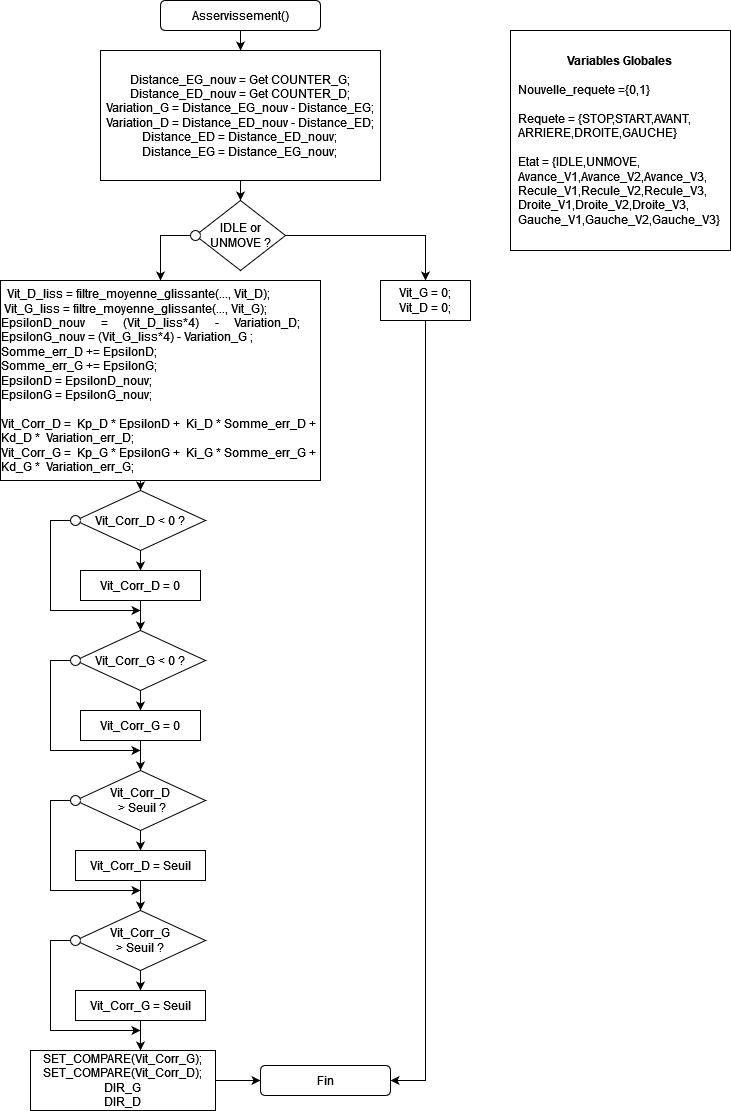

The diagram above was exported from draw.io. Its source (the exported page's mxGraphModel, read from the mxfile embedded in the PNG):
<mxGraphModel dx="1290" dy="558" grid="1" gridSize="10" guides="1" tooltips="1" connect="1" arrows="1" fold="1" page="1" pageScale="1" pageWidth="827" pageHeight="1169" math="0" shadow="0">
  <root>
    <mxCell id="0" />
    <mxCell id="1" parent="0" />
    <mxCell id="GiXOc9sdT170zZ5GsmRE-1" value="&lt;div style=&quot;text-align: center;&quot;&gt;&lt;span style=&quot;background-color: initial;&quot;&gt;&amp;nbsp; &lt;b&gt;V&lt;/b&gt;&lt;/span&gt;&lt;b style=&quot;background-color: initial;&quot;&gt;ariables Globales&lt;/b&gt;&lt;/div&gt;&lt;div&gt;&lt;br&gt;&lt;/div&gt;&lt;div&gt;&amp;nbsp; Nouvelle_requete ={0,1}&lt;/div&gt;&lt;div&gt;&lt;br&gt;&lt;/div&gt;&lt;div&gt;&amp;nbsp; Requete = {STOP,START,AVANT,&lt;/div&gt;&lt;div&gt;&amp;nbsp; ARRIERE,DROITE,GAUCHE}&lt;/div&gt;&lt;div&gt;&lt;br&gt;&lt;/div&gt;&lt;div&gt;&amp;nbsp; Etat = {IDLE,UNMOVE,&lt;/div&gt;&lt;div&gt;&amp;nbsp; Avance_V1,Avance_V2,&lt;span style=&quot;background-color: initial;&quot;&gt;Avance_V3,&lt;/span&gt;&lt;/div&gt;&lt;div&gt;&lt;span style=&quot;background-color: initial;&quot;&gt;&amp;nbsp; Recule_V1,&lt;/span&gt;&lt;span style=&quot;background-color: initial;&quot;&gt;Recule_V2,&lt;/span&gt;&lt;span style=&quot;background-color: initial;&quot;&gt;Recule_V3,&lt;/span&gt;&lt;/div&gt;&lt;div&gt;&lt;span style=&quot;background-color: initial;&quot;&gt;&amp;nbsp; Droite_V1,&lt;/span&gt;&lt;span style=&quot;background-color: initial;&quot;&gt;Droite_V2,&lt;/span&gt;&lt;span style=&quot;background-color: initial;&quot;&gt;Droite_V3,&lt;/span&gt;&lt;/div&gt;&lt;div&gt;&lt;span style=&quot;background-color: initial;&quot;&gt;&amp;nbsp; Gauche_V1,&lt;/span&gt;&lt;span style=&quot;background-color: initial;&quot;&gt;Gauche_V2,&lt;/span&gt;&lt;span style=&quot;background-color: initial;&quot;&gt;Gauche_V3}&lt;/span&gt;&lt;/div&gt;" style="whiteSpace=wrap;html=1;aspect=fixed;align=left;" parent="1" vertex="1">
      <mxGeometry x="520" y="40" width="220" height="220" as="geometry" />
    </mxCell>
    <mxCell id="vTFzYhcLs4miccfswWqi-34" style="edgeStyle=orthogonalEdgeStyle;rounded=0;orthogonalLoop=1;jettySize=auto;html=1;exitX=0.5;exitY=1;exitDx=0;exitDy=0;entryX=0.5;entryY=0;entryDx=0;entryDy=0;" parent="1" source="m2LlrkV6AD_4JwU0qhKA-1" target="DO760lSJA8CZe1oOmyTm-1" edge="1">
      <mxGeometry relative="1" as="geometry" />
    </mxCell>
    <mxCell id="m2LlrkV6AD_4JwU0qhKA-1" value="Asservissement()" style="rounded=1;whiteSpace=wrap;html=1;" parent="1" vertex="1">
      <mxGeometry x="170" y="10" width="160" height="30" as="geometry" />
    </mxCell>
    <mxCell id="vTFzYhcLs4miccfswWqi-33" style="edgeStyle=orthogonalEdgeStyle;rounded=0;orthogonalLoop=1;jettySize=auto;html=1;exitX=0.5;exitY=1;exitDx=0;exitDy=0;entryX=0.5;entryY=0;entryDx=0;entryDy=0;" parent="1" source="DO760lSJA8CZe1oOmyTm-1" target="DO760lSJA8CZe1oOmyTm-4" edge="1">
      <mxGeometry relative="1" as="geometry" />
    </mxCell>
    <mxCell id="DO760lSJA8CZe1oOmyTm-1" value="Distance_EG_nouv = Get COUNTER_G;&lt;div&gt;Distance_ED_nouv = Get COUNTER_D;&lt;br&gt;&lt;/div&gt;&lt;div&gt;Variation_G = Distance_EG_nouv - Distance_EG;&lt;/div&gt;&lt;div&gt;Variation_D = Distance_ED_nouv - Distance_ED;&lt;br&gt;&lt;/div&gt;&lt;div&gt;Distance_ED = Distance_ED_nouv;&lt;/div&gt;&lt;div&gt;Distance_EG = Distance_EG_nouv;&lt;br&gt;&lt;/div&gt;" style="rounded=0;whiteSpace=wrap;html=1;" parent="1" vertex="1">
      <mxGeometry x="110" y="60" width="280" height="130" as="geometry" />
    </mxCell>
    <mxCell id="DO760lSJA8CZe1oOmyTm-2" style="edgeStyle=orthogonalEdgeStyle;rounded=0;orthogonalLoop=1;jettySize=auto;html=1;exitX=0.5;exitY=1;exitDx=0;exitDy=0;" parent="1" source="DO760lSJA8CZe1oOmyTm-1" target="DO760lSJA8CZe1oOmyTm-1" edge="1">
      <mxGeometry relative="1" as="geometry" />
    </mxCell>
    <mxCell id="vTFzYhcLs4miccfswWqi-30" style="edgeStyle=orthogonalEdgeStyle;rounded=0;orthogonalLoop=1;jettySize=auto;html=1;exitX=0;exitY=0.5;exitDx=0;exitDy=0;entryX=0.5;entryY=0;entryDx=0;entryDy=0;" parent="1" source="DO760lSJA8CZe1oOmyTm-4" target="vTFzYhcLs4miccfswWqi-2" edge="1">
      <mxGeometry relative="1" as="geometry" />
    </mxCell>
    <mxCell id="vTFzYhcLs4miccfswWqi-31" style="edgeStyle=orthogonalEdgeStyle;rounded=0;orthogonalLoop=1;jettySize=auto;html=1;exitX=1;exitY=0.5;exitDx=0;exitDy=0;entryX=0.5;entryY=0;entryDx=0;entryDy=0;" parent="1" source="DO760lSJA8CZe1oOmyTm-4" target="vTFzYhcLs4miccfswWqi-1" edge="1">
      <mxGeometry relative="1" as="geometry">
        <mxPoint x="379" y="290" as="targetPoint" />
        <Array as="points">
          <mxPoint x="435" y="245" />
        </Array>
      </mxGeometry>
    </mxCell>
    <mxCell id="DO760lSJA8CZe1oOmyTm-4" value="IDLE or UNMOVE ?" style="rhombus;whiteSpace=wrap;html=1;" parent="1" vertex="1">
      <mxGeometry x="205" y="210" width="90" height="70" as="geometry" />
    </mxCell>
    <mxCell id="rc8YzYYYRxuB_DZQJBmS-3" style="edgeStyle=orthogonalEdgeStyle;rounded=0;orthogonalLoop=1;jettySize=auto;html=1;exitX=0.5;exitY=1;exitDx=0;exitDy=0;entryX=1;entryY=0.5;entryDx=0;entryDy=0;" parent="1" source="vTFzYhcLs4miccfswWqi-1" target="vTFzYhcLs4miccfswWqi-35" edge="1">
      <mxGeometry relative="1" as="geometry">
        <Array as="points">
          <mxPoint x="435" y="1090" />
        </Array>
      </mxGeometry>
    </mxCell>
    <mxCell id="vTFzYhcLs4miccfswWqi-1" value="Vit_G = 0;&lt;div&gt;Vit_D = 0;&lt;/div&gt;" style="rounded=0;whiteSpace=wrap;html=1;" parent="1" vertex="1">
      <mxGeometry x="390" y="290" width="90" height="40" as="geometry" />
    </mxCell>
    <mxCell id="vTFzYhcLs4miccfswWqi-28" style="edgeStyle=orthogonalEdgeStyle;rounded=0;orthogonalLoop=1;jettySize=auto;html=1;exitX=0.5;exitY=1;exitDx=0;exitDy=0;entryX=0.5;entryY=0;entryDx=0;entryDy=0;" parent="1" source="vTFzYhcLs4miccfswWqi-2" target="vTFzYhcLs4miccfswWqi-3" edge="1">
      <mxGeometry relative="1" as="geometry" />
    </mxCell>
    <mxCell id="vTFzYhcLs4miccfswWqi-2" value="&lt;div align=&quot;justify&quot;&gt;&amp;nbsp; Vit_D_liss = filtre_moyenne_glissante(..., Vit_D);&amp;nbsp;&amp;nbsp;&lt;/div&gt;&lt;div align=&quot;justify&quot;&gt;&amp;nbsp;Vit_G_liss = filtre_moyenne_glissante(..., Vit_G);&amp;nbsp;&amp;nbsp;&amp;nbsp;&lt;/div&gt;&lt;div align=&quot;justify&quot;&gt;EpsilonD_nouv = (Vit_D_liss*4) - Variation_D;&amp;nbsp;&amp;nbsp; EpsilonG_nouv = (Vit_G_liss*4) - Variation_G ;&lt;br&gt;&lt;/div&gt;&lt;div align=&quot;justify&quot;&gt;Somme_err_D += EpsilonD;&amp;nbsp;&lt;/div&gt;&lt;div align=&quot;justify&quot;&gt;Somme_err_G += EpsilonG;&lt;/div&gt;&lt;div align=&quot;justify&quot;&gt;EpsilonD = EpsilonD_nouv;&amp;nbsp;&lt;/div&gt;&lt;div align=&quot;justify&quot;&gt;EpsilonG = EpsilonG_nouv;&lt;/div&gt;&lt;div align=&quot;justify&quot;&gt;&lt;br&gt;&lt;/div&gt;&lt;div align=&quot;justify&quot;&gt;Vit_Corr_D =&amp;nbsp; Kp_D * EpsilonD +&amp;nbsp; Ki_D * Somme_err_D +&amp;nbsp; Kd_D *&amp;nbsp; Variation_err_D;&lt;/div&gt;&lt;div align=&quot;justify&quot;&gt;Vit_Corr_G =&amp;nbsp; Kp_G * EpsilonG +&amp;nbsp; Ki_G * Somme_err_G +&amp;nbsp; Kd_G *&amp;nbsp; Variation_err_G;&lt;/div&gt;" style="rounded=0;whiteSpace=wrap;html=1;" parent="1" vertex="1">
      <mxGeometry x="10" y="290" width="320" height="200" as="geometry" />
    </mxCell>
    <mxCell id="vTFzYhcLs4miccfswWqi-7" style="edgeStyle=orthogonalEdgeStyle;rounded=0;orthogonalLoop=1;jettySize=auto;html=1;exitX=0.5;exitY=1;exitDx=0;exitDy=0;entryX=0.5;entryY=0;entryDx=0;entryDy=0;" parent="1" source="vTFzYhcLs4miccfswWqi-3" target="vTFzYhcLs4miccfswWqi-4" edge="1">
      <mxGeometry relative="1" as="geometry" />
    </mxCell>
    <mxCell id="vTFzYhcLs4miccfswWqi-3" value="Vit_Corr_D &amp;lt; 0 ?" style="rhombus;whiteSpace=wrap;html=1;" parent="1" vertex="1">
      <mxGeometry x="85" y="500" width="130" height="60" as="geometry" />
    </mxCell>
    <mxCell id="vTFzYhcLs4miccfswWqi-8" style="edgeStyle=orthogonalEdgeStyle;rounded=0;orthogonalLoop=1;jettySize=auto;html=1;exitX=0.5;exitY=1;exitDx=0;exitDy=0;" parent="1" source="vTFzYhcLs4miccfswWqi-4" edge="1">
      <mxGeometry relative="1" as="geometry">
        <mxPoint x="150" y="640" as="targetPoint" />
      </mxGeometry>
    </mxCell>
    <mxCell id="vTFzYhcLs4miccfswWqi-4" value="Vit_Corr_D = 0" style="rounded=0;whiteSpace=wrap;html=1;" parent="1" vertex="1">
      <mxGeometry x="90" y="580" width="120" height="30" as="geometry" />
    </mxCell>
    <mxCell id="vTFzYhcLs4miccfswWqi-9" style="edgeStyle=orthogonalEdgeStyle;rounded=0;orthogonalLoop=1;jettySize=auto;html=1;exitX=0;exitY=0.5;exitDx=0;exitDy=0;" parent="1" source="vTFzYhcLs4miccfswWqi-5" edge="1">
      <mxGeometry relative="1" as="geometry">
        <mxPoint x="150" y="620" as="targetPoint" />
        <Array as="points">
          <mxPoint x="60" y="530" />
          <mxPoint x="60" y="620" />
          <mxPoint x="150" y="620" />
        </Array>
      </mxGeometry>
    </mxCell>
    <mxCell id="vTFzYhcLs4miccfswWqi-5" value="" style="ellipse;whiteSpace=wrap;html=1;aspect=fixed;" parent="1" vertex="1">
      <mxGeometry x="80" y="525" width="10" height="10" as="geometry" />
    </mxCell>
    <mxCell id="vTFzYhcLs4miccfswWqi-10" style="edgeStyle=orthogonalEdgeStyle;rounded=0;orthogonalLoop=1;jettySize=auto;html=1;exitX=0.5;exitY=1;exitDx=0;exitDy=0;entryX=0.5;entryY=0;entryDx=0;entryDy=0;" parent="1" source="vTFzYhcLs4miccfswWqi-11" target="vTFzYhcLs4miccfswWqi-13" edge="1">
      <mxGeometry relative="1" as="geometry" />
    </mxCell>
    <mxCell id="vTFzYhcLs4miccfswWqi-11" value="Vit_Corr_G &amp;lt; 0 ?" style="rhombus;whiteSpace=wrap;html=1;" parent="1" vertex="1">
      <mxGeometry x="85" y="640" width="130" height="60" as="geometry" />
    </mxCell>
    <mxCell id="vTFzYhcLs4miccfswWqi-12" style="edgeStyle=orthogonalEdgeStyle;rounded=0;orthogonalLoop=1;jettySize=auto;html=1;exitX=0.5;exitY=1;exitDx=0;exitDy=0;" parent="1" source="vTFzYhcLs4miccfswWqi-13" edge="1">
      <mxGeometry relative="1" as="geometry">
        <mxPoint x="150" y="780" as="targetPoint" />
      </mxGeometry>
    </mxCell>
    <mxCell id="vTFzYhcLs4miccfswWqi-13" value="Vit_Corr_G = 0" style="rounded=0;whiteSpace=wrap;html=1;" parent="1" vertex="1">
      <mxGeometry x="90" y="720" width="120" height="30" as="geometry" />
    </mxCell>
    <mxCell id="vTFzYhcLs4miccfswWqi-14" style="edgeStyle=orthogonalEdgeStyle;rounded=0;orthogonalLoop=1;jettySize=auto;html=1;exitX=0;exitY=0.5;exitDx=0;exitDy=0;" parent="1" source="vTFzYhcLs4miccfswWqi-15" edge="1">
      <mxGeometry relative="1" as="geometry">
        <mxPoint x="150" y="760" as="targetPoint" />
        <Array as="points">
          <mxPoint x="60" y="670" />
          <mxPoint x="60" y="760" />
          <mxPoint x="150" y="760" />
        </Array>
      </mxGeometry>
    </mxCell>
    <mxCell id="vTFzYhcLs4miccfswWqi-15" value="" style="ellipse;whiteSpace=wrap;html=1;aspect=fixed;" parent="1" vertex="1">
      <mxGeometry x="80" y="665" width="10" height="10" as="geometry" />
    </mxCell>
    <mxCell id="vTFzYhcLs4miccfswWqi-16" style="edgeStyle=orthogonalEdgeStyle;rounded=0;orthogonalLoop=1;jettySize=auto;html=1;exitX=0.5;exitY=1;exitDx=0;exitDy=0;entryX=0.5;entryY=0;entryDx=0;entryDy=0;" parent="1" source="vTFzYhcLs4miccfswWqi-17" target="vTFzYhcLs4miccfswWqi-19" edge="1">
      <mxGeometry relative="1" as="geometry" />
    </mxCell>
    <mxCell id="vTFzYhcLs4miccfswWqi-17" value="Vit_Corr_D&lt;div&gt;&amp;nbsp;&amp;gt;&amp;nbsp;&lt;span style=&quot;background-color: initial;&quot;&gt;Seuil ?&lt;/span&gt;&lt;/div&gt;" style="rhombus;whiteSpace=wrap;html=1;" parent="1" vertex="1">
      <mxGeometry x="85" y="780" width="130" height="60" as="geometry" />
    </mxCell>
    <mxCell id="vTFzYhcLs4miccfswWqi-18" style="edgeStyle=orthogonalEdgeStyle;rounded=0;orthogonalLoop=1;jettySize=auto;html=1;exitX=0.5;exitY=1;exitDx=0;exitDy=0;" parent="1" source="vTFzYhcLs4miccfswWqi-19" edge="1">
      <mxGeometry relative="1" as="geometry">
        <mxPoint x="150" y="920" as="targetPoint" />
      </mxGeometry>
    </mxCell>
    <mxCell id="vTFzYhcLs4miccfswWqi-19" value="Vit_Corr_D = Seuil" style="rounded=0;whiteSpace=wrap;html=1;" parent="1" vertex="1">
      <mxGeometry x="85" y="860" width="130" height="30" as="geometry" />
    </mxCell>
    <mxCell id="vTFzYhcLs4miccfswWqi-20" style="edgeStyle=orthogonalEdgeStyle;rounded=0;orthogonalLoop=1;jettySize=auto;html=1;exitX=0;exitY=0.5;exitDx=0;exitDy=0;" parent="1" source="vTFzYhcLs4miccfswWqi-21" edge="1">
      <mxGeometry relative="1" as="geometry">
        <mxPoint x="150" y="900" as="targetPoint" />
        <Array as="points">
          <mxPoint x="60" y="810" />
          <mxPoint x="60" y="900" />
          <mxPoint x="150" y="900" />
        </Array>
      </mxGeometry>
    </mxCell>
    <mxCell id="vTFzYhcLs4miccfswWqi-21" value="" style="ellipse;whiteSpace=wrap;html=1;aspect=fixed;" parent="1" vertex="1">
      <mxGeometry x="80" y="805" width="10" height="10" as="geometry" />
    </mxCell>
    <mxCell id="vTFzYhcLs4miccfswWqi-22" style="edgeStyle=orthogonalEdgeStyle;rounded=0;orthogonalLoop=1;jettySize=auto;html=1;exitX=0.5;exitY=1;exitDx=0;exitDy=0;entryX=0.5;entryY=0;entryDx=0;entryDy=0;" parent="1" source="vTFzYhcLs4miccfswWqi-23" target="vTFzYhcLs4miccfswWqi-25" edge="1">
      <mxGeometry relative="1" as="geometry" />
    </mxCell>
    <mxCell id="vTFzYhcLs4miccfswWqi-23" value="Vit_Corr_G &lt;br&gt;&lt;div&gt;&amp;gt; Seuil ?&lt;/div&gt;" style="rhombus;whiteSpace=wrap;html=1;" parent="1" vertex="1">
      <mxGeometry x="85" y="920" width="130" height="60" as="geometry" />
    </mxCell>
    <mxCell id="vTFzYhcLs4miccfswWqi-24" style="edgeStyle=orthogonalEdgeStyle;rounded=0;orthogonalLoop=1;jettySize=auto;html=1;exitX=0.5;exitY=1;exitDx=0;exitDy=0;" parent="1" source="vTFzYhcLs4miccfswWqi-25" edge="1">
      <mxGeometry relative="1" as="geometry">
        <mxPoint x="150" y="1060" as="targetPoint" />
      </mxGeometry>
    </mxCell>
    <mxCell id="vTFzYhcLs4miccfswWqi-25" value="Vit_Corr_G = Seuil" style="rounded=0;whiteSpace=wrap;html=1;" parent="1" vertex="1">
      <mxGeometry x="85" y="1000" width="130" height="30" as="geometry" />
    </mxCell>
    <mxCell id="vTFzYhcLs4miccfswWqi-26" style="edgeStyle=orthogonalEdgeStyle;rounded=0;orthogonalLoop=1;jettySize=auto;html=1;exitX=0;exitY=0.5;exitDx=0;exitDy=0;" parent="1" source="vTFzYhcLs4miccfswWqi-27" edge="1">
      <mxGeometry relative="1" as="geometry">
        <mxPoint x="150" y="1040" as="targetPoint" />
        <Array as="points">
          <mxPoint x="60" y="950" />
          <mxPoint x="60" y="1040" />
          <mxPoint x="150" y="1040" />
        </Array>
      </mxGeometry>
    </mxCell>
    <mxCell id="vTFzYhcLs4miccfswWqi-27" value="" style="ellipse;whiteSpace=wrap;html=1;aspect=fixed;" parent="1" vertex="1">
      <mxGeometry x="80" y="945" width="10" height="10" as="geometry" />
    </mxCell>
    <mxCell id="rc8YzYYYRxuB_DZQJBmS-1" style="edgeStyle=orthogonalEdgeStyle;rounded=0;orthogonalLoop=1;jettySize=auto;html=1;exitX=1;exitY=0.5;exitDx=0;exitDy=0;entryX=0;entryY=0.5;entryDx=0;entryDy=0;" parent="1" source="vTFzYhcLs4miccfswWqi-29" target="vTFzYhcLs4miccfswWqi-35" edge="1">
      <mxGeometry relative="1" as="geometry" />
    </mxCell>
    <mxCell id="vTFzYhcLs4miccfswWqi-29" value="SET_COMPARE(Vit_Corr_G);&lt;div&gt;SET_COMPARE(Vit_Corr_D);&lt;/div&gt;&lt;div&gt;DIR_G&lt;/div&gt;&lt;div&gt;DIR_D&lt;/div&gt;" style="rounded=0;whiteSpace=wrap;html=1;" parent="1" vertex="1">
      <mxGeometry x="40" y="1060" width="185" height="60" as="geometry" />
    </mxCell>
    <mxCell id="vTFzYhcLs4miccfswWqi-32" value="" style="ellipse;whiteSpace=wrap;html=1;aspect=fixed;" parent="1" vertex="1">
      <mxGeometry x="200" y="240" width="10" height="10" as="geometry" />
    </mxCell>
    <mxCell id="vTFzYhcLs4miccfswWqi-35" value="Fin" style="rounded=1;whiteSpace=wrap;html=1;" parent="1" vertex="1">
      <mxGeometry x="270" y="1075" width="130" height="30" as="geometry" />
    </mxCell>
  </root>
</mxGraphModel>